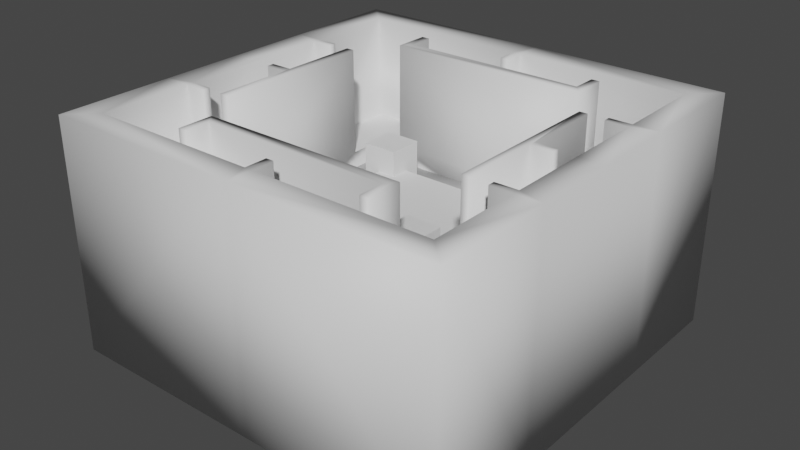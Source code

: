 # Source: TestLevelModel.blend  (saved by Blender 2.90.8; exported with 4.5.12 LTS)
import bpy
from mathutils import Matrix  # noqa: F401  (used for matrix-valued properties, if any)

bpy.ops.wm.read_factory_settings(use_empty=True)
scene = bpy.context.scene
scene.name = 'Scene'

# ---- collections
col_testlevelmodel = bpy.data.collections.new('TestLevelModel'); scene.collection.children.link(col_testlevelmodel)

# ---- materials (node trees are filled in below, after node groups)
mat_walls = bpy.data.materials.new('Walls')
mat_lava = bpy.data.materials.new('Lava')
mat_floor = bpy.data.materials.new('Floor')

# ---- material node trees
mat_walls.use_nodes = True; mat_walls.node_tree.nodes.clear()
_N = mat_walls.node_tree.nodes; _L = mat_walls.node_tree.links
n0 = _N.new('ShaderNodeBsdfPrincipled'); n0.name = 'Principled BSDF'; n0.location = (10, 300)
n0.distribution = 'GGX'
n0.subsurface_method = 'BURLEY'
n0.inputs[3].default_value = 1.45
n0.inputs[27].default_value = (0.0, 0.0, 0.0, 1.0)
n0.inputs[28].default_value = 1.0
n1 = _N.new('ShaderNodeOutputMaterial'); n1.name = 'Material Output'; n1.location = (300, 300)
_L.new(n0.outputs[0], n1.inputs[0])
n1.is_active_output = True
mat_lava.use_nodes = True; mat_lava.node_tree.nodes.clear()
_N = mat_lava.node_tree.nodes; _L = mat_lava.node_tree.links
n0 = _N.new('ShaderNodeBsdfPrincipled'); n0.name = 'Principled BSDF'; n0.location = (10, 300)
n0.distribution = 'GGX'
n0.subsurface_method = 'BURLEY'
n0.inputs[3].default_value = 1.45
n0.inputs[27].default_value = (0.0, 0.0, 0.0, 1.0)
n0.inputs[28].default_value = 1.0
n1 = _N.new('ShaderNodeOutputMaterial'); n1.name = 'Material Output'; n1.location = (300, 300)
_L.new(n0.outputs[0], n1.inputs[0])
n1.is_active_output = True
mat_floor.use_nodes = True; mat_floor.node_tree.nodes.clear()
_N = mat_floor.node_tree.nodes; _L = mat_floor.node_tree.links
n0 = _N.new('ShaderNodeBsdfPrincipled'); n0.name = 'Principled BSDF'; n0.location = (10, 300)
n0.distribution = 'GGX'
n0.subsurface_method = 'BURLEY'
n0.inputs[3].default_value = 1.45
n0.inputs[27].default_value = (0.0, 0.0, 0.0, 1.0)
n0.inputs[28].default_value = 1.0
n1 = _N.new('ShaderNodeOutputMaterial'); n1.name = 'Material Output'; n1.location = (300, 300)
_L.new(n0.outputs[0], n1.inputs[0])
n1.is_active_output = True

# ---- world
world_world = bpy.data.worlds.new('World'); scene.world = world_world
world_world.use_nodes = True; world_world.node_tree.nodes.clear()
_N = world_world.node_tree.nodes; _L = world_world.node_tree.links
n0 = _N.new('ShaderNodeOutputWorld'); n0.name = 'World Output'; n0.location = (300, 300)
n1 = _N.new('ShaderNodeBackground'); n1.name = 'Background'; n1.location = (10, 300)
n1.inputs[0].default_value = (0.05088, 0.05088, 0.05088, 1.0)
_L.new(n1.outputs[0], n0.inputs[0])
n0.is_active_output = True
world_world.color = (0.05088, 0.05088, 0.05088)
world_world.use_sun_shadow = False
world_world.sun_shadow_jitter_overblur = 0.0

# ---- meshes
me_outerwalls = bpy.data.meshes.new('OuterWalls')
me_outerwalls.from_pydata([(49.98, -50.0, -33.38), (49.98, -50.0, 24.34), (-49.98, -50.0, -33.38), (-49.98, -50.0, 24.34), (49.98, 50.0, -33.38), (49.98, 50.0, 24.34), (-49.98, 50.0, -33.38), (-49.98, 50.0, 24.34), (43.62, 43.71, 24.34), (-43.62, 43.71, 24.34), (43.62, -43.71, 24.34), (-43.62, -43.71, 24.34), (43.62, 43.71, -2.281), (-43.62, 43.71, -2.281), (43.62, -43.71, -2.281), (-43.62, -43.71, -2.281), (0.9638, -50.0, 24.34), (-0.9638, -50.0, 24.34), (0.9638, -43.71, 24.34), (-0.9638, -43.71, 24.34), (0.9638, 50.0, 24.34), (-0.9638, 50.0, 24.34), (0.9638, 43.71, 24.34), (-0.9638, 43.71, 24.34), (-0.9638, 50.0, -33.38), (0.9638, 50.0, -33.38), (0.9638, 43.71, -2.281), (-0.9638, 43.71, -2.281), (0.9638, 38.21, 24.34), (-0.9638, 38.21, 24.34), (-0.9638, 38.21, -2.281), (0.9638, 38.21, -2.281), (-0.9638, -50.0, -33.38), (0.9638, -50.0, -33.38), (0.9638, -43.71, -2.281), (-0.9638, -43.71, -2.281), (38.12, 19.35, -2.281), (-38.12, 19.35, -2.281), (-38.12, 21.07, -2.281), (38.12, 21.07, -2.281), (0.9638, -38.21, 24.34), (-0.9638, -38.21, 24.34), (-0.9638, -38.21, -2.281), (0.9638, -38.21, -2.281), (38.12, -19.35, -2.281), (-38.12, -19.35, -2.281), (-38.12, -21.07, -2.281), (38.12, -21.07, -2.281), (38.12, 19.35, 24.34), (38.12, 21.07, 24.34), (38.12, -19.35, 24.34), (38.12, -21.07, 24.34), (49.98, 19.35, 24.34), (49.98, 21.07, 24.34), (49.98, -19.35, 24.34), (49.98, -21.07, 24.34), (49.98, -21.07, -33.38), (49.98, -19.35, -33.38), (49.98, 21.07, -33.38), (49.98, 19.35, -33.38), (43.62, 21.07, 24.34), (43.62, 19.35, 24.34), (43.62, -21.07, 24.34), (43.62, -19.35, 24.34), (43.62, 19.35, -2.281), (43.62, 21.07, -2.281), (43.62, -19.35, -2.281), (43.62, -21.07, -2.281), (-38.12, 19.35, 24.34), (-38.12, 21.07, 24.34), (-38.12, -19.35, 24.34), (-38.12, -21.07, 24.34), (-49.98, 19.35, 24.34), (-49.98, 21.07, 24.34), (-49.98, -19.35, 24.34), (-49.98, -21.07, 24.34), (-49.98, -21.07, -33.38), (-49.98, -19.35, -33.38), (-49.98, 21.07, -33.38), (-49.98, 19.35, -33.38), (-43.62, 21.07, 24.34), (-43.62, 19.35, 24.34), (-43.62, -21.07, 24.34), (-43.62, -19.35, 24.34), (-43.62, 19.35, -2.281), (-43.62, 21.07, -2.281), (-43.62, -19.35, -2.281), (-43.62, -21.07, -2.281), (43.62, 2.921e-08, 24.34), (49.98, 2.921e-08, 24.34), (49.98, 2.921e-08, -33.38), (43.62, 2.921e-08, -2.281), (-43.62, 2.921e-08, 24.34), (-49.98, 2.921e-08, 24.34), (-49.98, 2.921e-08, -33.38), (-43.62, 2.921e-08, -2.281)], [], [(71, 46, 45, 70), (18, 10, 14, 34), (51, 50, 44, 47), (65, 60, 8, 12), (69, 68, 37, 38), (0, 1, 16, 33), (17, 32, 33, 16), (22, 26, 12, 8), (49, 39, 36, 48), (16, 1, 10, 18), (67, 14, 10, 62), (4, 25, 20, 5), (21, 7, 9, 23), (16, 18, 19, 17), (20, 21, 23, 22), (23, 29, 28, 22), (20, 22, 8, 5), (21, 20, 25, 24), (6, 7, 21, 24), (26, 22, 28, 31), (74, 93, 94, 77), (1, 0, 56, 55), (83, 74, 75, 82), (8, 60, 53, 5), (86, 83, 70, 45), (63, 50, 51, 62), (17, 19, 11, 3), (95, 84, 81, 92), (2, 32, 17, 3), (82, 87, 46, 71), (9, 7, 73, 80), (11, 82, 75, 3), (27, 30, 29, 23), (91, 88, 61, 64), (95, 92, 83, 86), (5, 53, 58, 4), (63, 62, 55, 54), (61, 52, 53, 60), (35, 19, 41, 42), (52, 59, 58, 53), (61, 60, 49, 48), (3, 75, 76, 2), (91, 66, 63, 88), (10, 1, 55, 62), (54, 55, 56, 57), (64, 61, 48, 36), (60, 65, 39, 49), (66, 44, 50, 63), (7, 6, 78, 73), (19, 18, 40, 41), (23, 9, 13, 27), (34, 43, 40, 18), (87, 82, 11, 15), (85, 13, 9, 80), (81, 80, 73, 72), (74, 77, 76, 75), (72, 73, 78, 79), (81, 68, 69, 80), (63, 54, 89, 88), (83, 82, 71, 70), (19, 35, 15, 11), (40, 43, 42, 41), (84, 37, 68, 81), (80, 69, 38, 85), (83, 92, 93, 74), (28, 29, 30, 31), (72, 79, 94, 93), (54, 57, 90, 89), (81, 72, 93, 92), (52, 89, 90, 59), (62, 51, 47, 67), (61, 88, 89, 52), (2, 76, 77, 94, 79, 78, 6, 24, 25, 4, 58, 59, 90, 57, 56, 0, 33, 32)])
me_outerwalls.polygons.foreach_set('use_smooth', [True] * 73)
_uv = me_outerwalls.uv_layers.new(name='UVW')
_uv.uv.foreach_set('vector', [2.232, -0.3589, 2.232, -0.1614, 2.214, -0.1614, 2.214, -0.3589, -0.966, -0.3589, -0.5702, -0.3589, -0.5702, -0.1614, -0.966, -0.1614, -0.2923, -0.3589, -0.2751, -0.3589, -0.2751, -0.1614, -0.2923, -0.1614, 0.2829, -0.1614, 0.2829, -0.3589, 0.5097, -0.3589, 0.5097, -0.1614, 1.707, -0.3589, 1.725, -0.3589, 1.725, -0.1614, 1.707, -0.1614, 1.441, 1.296, 1.441, 0.7675, 1.896, 0.7675, 1.896, 1.296, 1.914, 0.7675, 1.914, 1.296, 1.896, 1.296, 1.896, 0.7675, 0.9056, -0.3589, 0.9056, -0.1614, 0.5097, -0.1614, 0.5097, -0.3589, 0.2319, -0.3589, 0.2319, -0.1614, 0.2147, -0.1614, 0.2147, -0.3589, -1.49, 0.2941, -1.49, -0.1608, -1.427, -0.1017, -1.427, 0.2941, -0.3433, -0.1614, -0.5702, -0.1614, -0.5702, -0.3589, -0.3433, -0.3589, 0.4396, 1.296, -0.0153, 1.296, -0.0153, 0.7675, 0.4396, 0.7675, -0.4881, 0.312, -0.4881, 0.7668, -0.5511, 0.7078, -0.5511, 0.312, -1.49, 0.2941, -1.427, 0.2941, -1.427, 0.312, -1.49, 0.312, -0.4881, 0.2941, -0.4881, 0.312, -0.5511, 0.312, -0.5511, 0.2941, -0.5511, 0.312, -0.6062, 0.312, -0.6062, 0.2941, -0.5511, 0.2941, -0.4881, 0.2941, -0.5511, 0.2941, -0.5511, -0.1017, -0.4881, -0.1608, -0.03319, 0.7675, -0.0153, 0.7675, -0.0153, 1.296, -0.03319, 1.296, -0.4881, 1.296, -0.4881, 0.7675, -0.03319, 0.7675, -0.03319, 1.296, 0.9056, -0.1614, 0.9056, -0.3589, 0.9607, -0.3589, 0.9607, -0.1614, -1.183, 0.7675, -0.989, 0.7675, -0.989, 1.296, -1.183, 1.296, 1.441, 0.7675, 1.441, 1.296, 1.152, 1.296, 1.152, 0.7675, -1.183, 0.7078, -1.183, 0.7668, -1.2, 0.7668, -1.2, 0.7078, -0.5511, -0.1017, -0.7779, -0.1017, -0.7779, -0.1608, -0.4881, -0.1608, 2.163, -0.1614, 2.163, -0.3589, 2.214, -0.3589, 2.214, -0.1614, -0.4874, 0.7483, -0.4874, 0.6972, -0.4702, 0.6972, -0.4702, 0.7483, -1.49, 0.312, -1.427, 0.312, -1.427, 0.7078, -1.49, 0.7668, 1.969, -0.1614, 1.776, -0.1614, 1.776, -0.3589, 1.969, -0.3589, 2.369, 1.296, 1.914, 1.296, 1.914, 0.7675, 2.369, 0.7675, 2.283, -0.3589, 2.283, -0.1614, 2.232, -0.1614, 2.232, -0.3589, -0.5511, 0.7078, -0.4881, 0.7668, -0.7779, 0.7668, -0.7779, 0.7078, -1.427, 0.7078, -1.2, 0.7078, -1.2, 0.7668, -1.49, 0.7668, 1.034, -0.1614, 0.9786, -0.1614, 0.9786, -0.3589, 1.034, -0.3589, -0.03022, -0.1614, -0.03022, -0.3589, 0.1637, -0.3589, 0.1637, -0.1614, 1.969, -0.1614, 1.969, -0.3589, 2.163, -0.3589, 2.163, -0.1614, 0.4396, 0.7675, 0.7294, 0.7675, 0.7294, 1.296, 0.4396, 1.296, -1.183, -0.1017, -1.2, -0.1017, -1.2, -0.1608, -1.183, -0.1608, -0.7951, -0.1017, -0.7951, -0.1608, -0.7779, -0.1608, -0.7779, -0.1017, -1.094, -0.1614, -1.094, -0.3589, -1.039, -0.3589, -1.039, -0.1614, 0.7466, 0.7675, 0.7466, 1.296, 0.7294, 1.296, 0.7294, 0.7675, -0.7951, -0.1017, -0.7779, -0.1017, -0.7779, -0.0507, -0.7951, -0.0507, -1.49, 0.7675, -1.2, 0.7675, -1.2, 1.296, -1.49, 1.296, -0.03022, -0.1614, -0.2241, -0.1614, -0.2241, -0.3589, -0.03022, -0.3589, -1.427, -0.1017, -1.49, -0.1608, -1.2, -0.1608, -1.2, -0.1017, 1.134, 0.7675, 1.152, 0.7675, 1.152, 1.296, 1.134, 1.296, 0.1637, -0.1614, 0.1637, -0.3589, 0.2147, -0.3589, 0.2147, -0.1614, 0.2829, -0.3589, 0.2829, -0.1614, 0.2319, -0.1614, 0.2319, -0.3589, -0.2241, -0.1614, -0.2751, -0.1614, -0.2751, -0.3589, -0.2241, -0.3589, -0.4881, 0.7675, -0.4881, 1.296, -0.7779, 1.296, -0.7779, 0.7675, -0.4874, 0.7668, -0.4874, 0.749, -0.4323, 0.749, -0.4323, 0.7668, 1.034, -0.3589, 1.429, -0.3589, 1.429, -0.1614, 1.034, -0.1614, -0.966, -0.1614, -1.021, -0.1614, -1.021, -0.3589, -0.966, -0.3589, 2.283, -0.1614, 2.283, -0.3589, 2.509, -0.3589, 2.509, -0.1614, 1.656, -0.1614, 1.429, -0.1614, 1.429, -0.3589, 1.656, -0.3589, -0.7951, 0.7078, -0.7779, 0.7078, -0.7779, 0.7668, -0.7951, 0.7668, -1.183, 0.7675, -1.183, 1.296, -1.2, 1.296, -1.2, 0.7675, -0.7951, 0.7675, -0.7779, 0.7675, -0.7779, 1.296, -0.7951, 1.296, -0.7951, 0.7078, -0.7951, 0.6568, -0.7779, 0.6568, -0.7779, 0.7078, -1.183, -0.1017, -1.183, -0.1608, -0.989, -0.1608, -0.989, -0.1017, -0.4874, 0.6455, -0.4702, 0.6455, -0.4702, 0.6966, -0.4874, 0.6966, -1.094, -0.3589, -1.094, -0.1614, -1.49, -0.1614, -1.49, -0.3589, -1.021, -0.3589, -1.021, -0.1614, -1.039, -0.1614, -1.039, -0.3589, 1.776, -0.1614, 1.725, -0.1614, 1.725, -0.3589, 1.776, -0.3589, 1.656, -0.3589, 1.707, -0.3589, 1.707, -0.1614, 1.656, -0.1614, -1.183, 0.7078, -0.989, 0.7078, -0.989, 0.7668, -1.183, 0.7668, 0.9607, -0.3589, 0.9786, -0.3589, 0.9786, -0.1614, 0.9607, -0.1614, -0.7951, 0.7675, -0.7951, 1.296, -0.989, 1.296, -0.989, 0.7675, 1.134, 0.7675, 1.134, 1.296, 0.9405, 1.296, 0.9405, 0.7675, -0.7951, 0.7078, -0.7951, 0.7668, -0.989, 0.7668, -0.989, 0.7078, 0.7466, 0.7675, 0.9405, 0.7675, 0.9405, 1.296, 0.7466, 1.296, -0.3433, -0.3589, -0.2923, -0.3589, -0.2923, -0.1614, -0.3433, -0.1614, -0.7951, -0.1017, -0.989, -0.1017, -0.989, -0.1608, -0.7951, -0.1608, -1.49, 1.296, -1.2, 1.296, -1.183, 1.296, -0.989, 1.296, -0.7951, 1.296, -0.7779, 1.296, -0.4881, 1.296, -0.03319, 1.296, -0.0153, 1.296, 0.4396, 1.296, 0.7294, 1.296, 0.7466, 1.296, 0.9405, 1.296, 1.134, 1.296, 1.152, 1.296, 1.441, 1.296, 1.896, 1.296, 1.914, 1.296])
me_outerwalls.materials.append(mat_walls)
me_outerwalls.use_remesh_fix_poles = True
me_outerwalls.use_remesh_preserve_attributes = False
me_outerwalls.use_mirror_vertex_groups = False
me_outerwalls.update()
me_outerwalls.normals_split_custom_set([tuple(v) for v in zip(*[iter([0.5774, -0.5774, 0.5774, 0.7071, -0.7071, 0.0, 0.7071, 0.7071, 0.0, 0.5774, 0.5774, 0.5774, 0.3015, 0.3015, 0.9045, -0.3015, 0.3015, 0.9045, -0.7071, 0.7071, -7.602e-08, 0.7071, 0.7071, -7.602e-08, -0.5774, -0.5774, 0.5774, -0.5774, 0.5774, 0.5774, -0.7071, 0.7071, 0.0, -0.7071, -0.7071, 0.0, -0.7071, 0.7071, 0.0, -0.3015, 0.3015, 0.9045, -0.3015, -0.3015, 0.9045, -0.7071, -0.7071, -7.602e-08, 0.5774, 0.5774, 0.5774, 0.5774, -0.5774, 0.5774, 0.7071, -0.7071, 0.0, 0.7071, 0.7071, 0.0, 0.5774, -0.5774, -0.5774, 0.5773, -0.5773, 0.5774, 0.0, -0.7071, 0.7071, 8.635e-09, -0.7071, -0.7071, 0.0, -0.7071, 0.7071, 8.635e-09, -0.7071, -0.7071, 8.635e-09, -0.7071, -0.7071, 0.0, -0.7071, 0.7071, 0.3015, -0.3015, 0.9045, 0.7071, -0.7071, -7.602e-08, -0.7071, -0.7071, -7.602e-08, -0.3015, -0.3015, 0.9045, -0.5774, 0.5774, 0.5774, -0.7071, 0.7071, 0.0, -0.7071, -0.7071, 0.0, -0.5774, -0.5774, 0.5774, 0.0, -0.7071, 0.7071, 0.5773, -0.5773, 0.5774, -0.3015, 0.3015, 0.9045, 0.3015, 0.3015, 0.9045, -0.7071, -0.7071, 0.0, -0.7071, 0.7071, -7.602e-08, -0.3015, 0.3015, 0.9045, -0.3015, -0.3015, 0.9045, 0.5774, 0.5774, -0.5774, 8.635e-09, 0.7071, -0.7071, 0.0, 0.7071, 0.7071, 0.5773, 0.5773, 0.5774, 0.0, 0.7071, 0.7071, -0.5773, 0.5773, 0.5774, 0.3015, -0.3015, 0.9045, -0.3015, -0.3015, 0.9045, 0.0, -0.7071, 0.7071, 0.3015, 0.3015, 0.9045, -0.3015, 0.3015, 0.9045, 0.0, -0.7071, 0.7071, 0.0, 0.7071, 0.7071, 0.0, 0.7071, 0.7071, -0.3015, -0.3015, 0.9045, 0.3015, -0.3015, 0.9045, -0.3015, -0.3015, 0.9045, -0.5774, -0.5774, 0.5774, 0.5774, -0.5774, 0.5774, 0.3015, -0.3015, 0.9045, 0.0, 0.7071, 0.7071, 0.3015, -0.3015, 0.9045, -0.3015, -0.3015, 0.9045, 0.5773, 0.5773, 0.5774, 0.0, 0.7071, 0.7071, 0.0, 0.7071, 0.7071, 8.635e-09, 0.7071, -0.7071, 8.635e-09, 0.7071, -0.7071, -0.5774, 0.5774, -0.5774, -0.5773, 0.5773, 0.5774, 0.0, 0.7071, 0.7071, 8.635e-09, 0.7071, -0.7071, 0.7071, -0.7071, -7.602e-08, 0.3015, -0.3015, 0.9045, 0.5774, -0.5774, 0.5774, 0.7071, -0.7071, 0.0, -0.7071, 0.0, 0.7071, -0.7071, 0.0, 0.7071, -0.7071, 0.0, -0.7071, -0.7071, 0.0, -0.7071, 0.5773, -0.5773, 0.5774, 0.5774, -0.5774, -0.5774, 0.7071, 0.0, -0.7071, 0.7071, 0.0, 0.7071, 0.3015, 0.3015, 0.9045, -0.7071, 0.0, 0.7071, -0.7071, 0.0, 0.7071, 0.3015, -0.3015, 0.9045, -0.3015, -0.3015, 0.9045, -0.3015, 0.3015, 0.9045, 0.7071, 0.0, 0.7071, 0.5773, 0.5773, 0.5774, 0.7071, 0.7071, 0.0, 0.3015, 0.3015, 0.9045, 0.5774, 0.5774, 0.5774, 0.7071, 0.7071, 0.0, -0.3015, 0.3015, 0.9045, -0.5774, 0.5774, 0.5774, -0.5774, -0.5774, 0.5774, -0.3015, -0.3015, 0.9045, 0.0, -0.7071, 0.7071, -0.3015, 0.3015, 0.9045, 0.3015, 0.3015, 0.9045, -0.5773, -0.5773, 0.5774, 1.0, 0.0, 0.0, 0.7071, -0.7071, 0.0, 0.3015, -0.3015, 0.9045, 0.7071, 0.0, 0.7071, -0.5774, -0.5774, -0.5774, 8.635e-09, -0.7071, -0.7071, 0.0, -0.7071, 0.7071, -0.5773, -0.5773, 0.5774, 0.3015, -0.3015, 0.9045, 0.7071, -0.7071, 0.0, 0.7071, -0.7071, 0.0, 0.5774, -0.5774, 0.5774, 0.3015, -0.3015, 0.9045, -0.5773, 0.5773, 0.5774, -0.7071, 0.0, 0.7071, 0.3015, 0.3015, 0.9045, 0.3015, 0.3015, 0.9045, 0.3015, -0.3015, 0.9045, -0.7071, 0.0, 0.7071, -0.5773, -0.5773, 0.5774, -0.7071, -0.7071, -7.602e-08, -0.7071, -0.7071, 0.0, -0.5774, -0.5774, 0.5774, -0.3015, -0.3015, 0.9045, -1.0, 0.0, 0.0, -0.7071, 0.0, 0.7071, -0.3015, -0.3015, 0.9045, -0.7071, -0.7071, 0.0, 1.0, 0.0, 0.0, 0.7071, 0.0, 0.7071, 0.3015, 0.3015, 0.9045, 0.7071, 0.7071, 0.0, 0.5773, 0.5773, 0.5774, 0.7071, 0.0, 0.7071, 0.7071, 0.0, -0.7071, 0.5774, 0.5774, -0.5774, -0.3015, 0.3015, 0.9045, -0.3015, -0.3015, 0.9045, 0.7071, 0.0, 0.7071, 0.7071, 0.0, 0.7071, -0.3015, -0.3015, 0.9045, 0.7071, 0.0, 0.7071, 0.7071, 0.0, 0.7071, -0.3015, 0.3015, 0.9045, -0.7071, 0.7071, -7.602e-08, -0.3015, 0.3015, 0.9045, -0.5774, 0.5774, 0.5774, -0.7071, 0.7071, 0.0, 0.7071, 0.0, 0.7071, 0.7071, 0.0, -0.7071, 0.7071, 0.0, -0.7071, 0.7071, 0.0, 0.7071, -0.3015, -0.3015, 0.9045, -0.3015, 0.3015, 0.9045, -0.5774, 0.5774, 0.5774, -0.5774, -0.5774, 0.5774, -0.5773, -0.5773, 0.5774, -0.7071, 0.0, 0.7071, -0.7071, 0.0, -0.7071, -0.5774, -0.5774, -0.5774, -1.0, 0.0, 0.0, -0.7071, 0.7071, 0.0, -0.3015, 0.3015, 0.9045, -0.7071, 0.0, 0.7071, -0.3015, 0.3015, 0.9045, 0.5773, -0.5773, 0.5774, 0.7071, 0.0, 0.7071, -0.3015, -0.3015, 0.9045, 0.7071, 0.0, 0.7071, 0.7071, 0.0, 0.7071, 0.7071, 0.0, -0.7071, 0.7071, 0.0, -0.7071, -0.7071, -0.7071, 0.0, -0.3015, -0.3015, 0.9045, -0.5774, -0.5774, 0.5774, -0.7071, -0.7071, 0.0, -0.3015, 0.3015, 0.9045, -0.7071, 0.7071, 0.0, -0.7071, 0.7071, 0.0, -0.5774, 0.5774, 0.5774, -0.7071, 0.7071, 0.0, -0.7071, 0.7071, 0.0, -0.5774, 0.5774, 0.5774, -0.3015, 0.3015, 0.9045, -0.5773, 0.5773, 0.5774, -0.5774, 0.5774, -0.5774, -0.7071, 0.0, -0.7071, -0.7071, 0.0, 0.7071, -0.3015, 0.3015, 0.9045, 0.3015, 0.3015, 0.9045, 0.5774, 0.5774, 0.5774, -0.5774, 0.5774, 0.5774, -0.3015, -0.3015, 0.9045, 0.3015, -0.3015, 0.9045, 0.7071, -0.7071, -7.602e-08, -0.7071, -0.7071, -7.602e-08, 0.7071, 0.7071, -7.602e-08, 0.7071, 0.7071, 0.0, 0.5774, 0.5774, 0.5774, 0.3015, 0.3015, 0.9045, 0.7071, -0.7071, 0.0, 0.3015, -0.3015, 0.9045, 0.3015, 0.3015, 0.9045, 0.7071, 0.7071, -7.602e-08, 0.7071, 0.7071, 0.0, 0.7071, -0.7071, -7.602e-08, 0.3015, -0.3015, 0.9045, 0.3015, 0.3015, 0.9045, 0.3015, -0.3015, 0.9045, 0.3015, 0.3015, 0.9045, -0.7071, 0.0, 0.7071, -0.7071, 0.0, 0.7071, -0.7071, 0.0, 0.7071, -0.7071, 0.0, -0.7071, -0.7071, 0.0, -0.7071, -0.7071, 0.0, 0.7071, -0.7071, 0.0, 0.7071, -0.7071, 0.0, 0.7071, -0.7071, 0.0, -0.7071, -0.7071, 0.0, -0.7071, 0.3015, -0.3015, 0.9045, 0.5774, -0.5774, 0.5774, 0.5774, 0.5774, 0.5774, 0.3015, 0.3015, 0.9045, -0.3015, 0.3015, 0.9045, 0.7071, 0.0, 0.7071, 0.7071, 0.0, 0.7071, -0.7071, 0.0, 0.7071, 0.3015, 0.3015, 0.9045, 0.3015, -0.3015, 0.9045, 0.5774, -0.5774, 0.5774, 0.5774, 0.5774, 0.5774, -0.3015, 0.3015, 0.9045, -0.7071, 0.7071, -7.602e-08, 0.7071, 0.7071, -7.602e-08, 0.3015, 0.3015, 0.9045, 0.5774, 0.5774, 0.5774, 0.7071, 0.7071, 0.0, -0.7071, 0.7071, 0.0, -0.5774, 0.5774, 0.5774, 0.7071, -0.7071, 0.0, 0.7071, -0.7071, 0.0, 0.5774, -0.5774, 0.5774, 0.3015, -0.3015, 0.9045, 0.3015, 0.3015, 0.9045, 0.5774, 0.5774, 0.5774, 0.7071, 0.7071, 0.0, 0.7071, 0.7071, 0.0, 0.3015, 0.3015, 0.9045, 0.7071, 0.0, 0.7071, -0.7071, 0.0, 0.7071, -0.7071, 0.0, 0.7071, 0.5774, -0.5774, 0.5774, -0.5774, -0.5774, 0.5774, -0.7071, -0.7071, 0.0, 0.7071, -0.7071, 0.0, -0.7071, 0.0, 0.7071, -0.7071, 0.0, -0.7071, -0.7071, 0.0, -0.7071, -0.7071, 0.0, 0.7071, 0.7071, 0.0, 0.7071, 0.7071, 0.0, -0.7071, 0.7071, 0.0, -0.7071, 0.7071, 0.0, 0.7071, 0.3015, -0.3015, 0.9045, -0.7071, 0.0, 0.7071, -0.7071, 0.0, 0.7071, 0.7071, 0.0, 0.7071, 0.7071, 0.0, 0.7071, 0.7071, 0.0, 0.7071, 0.7071, 0.0, -0.7071, 0.7071, 0.0, -0.7071, -0.3015, -0.3015, 0.9045, -0.5774, -0.5774, 0.5774, -0.7071, -0.7071, 0.0, -0.7071, -0.7071, 0.0, -0.3015, -0.3015, 0.9045, -0.7071, 0.0, 0.7071, 0.7071, 0.0, 0.7071, 0.7071, 0.0, 0.7071, -0.5774, -0.5774, -0.5774, -0.7071, 0.0, -0.7071, -0.7071, 0.0, -0.7071, -0.7071, 0.0, -0.7071, -0.7071, 0.0, -0.7071, -0.7071, 0.0, -0.7071, -0.5774, 0.5774, -0.5774, 8.635e-09, 0.7071, -0.7071, 8.635e-09, 0.7071, -0.7071, 0.5774, 0.5774, -0.5774, 0.7071, 0.0, -0.7071, 0.7071, 0.0, -0.7071, 0.7071, 0.0, -0.7071, 0.7071, 0.0, -0.7071, 0.7071, 0.0, -0.7071, 0.5774, -0.5774, -0.5774, 8.635e-09, -0.7071, -0.7071, 8.635e-09, -0.7071, -0.7071])] * 3)])
me_centreplatform = bpy.data.meshes.new('CentrePlatform')
me_centreplatform.from_pydata([(-16.14, -16.14, -18.55), (-16.14, -16.14, -0.1335), (16.14, -16.14, -18.55), (16.14, -16.14, -0.1335), (16.14, 16.14, -18.55), (16.14, 16.14, -0.1335), (-16.14, 16.14, -18.55), (-16.14, 16.14, -0.1335)], [], [(2, 3, 1, 0), (4, 5, 3, 2), (6, 7, 5, 4), (0, 1, 7, 6)])
me_centreplatform.polygons.foreach_set('use_smooth', [True] * 4)
_k = set([(0, 1), (0, 2), (0, 6), (1, 3), (1, 7), (2, 3), (2, 4), (3, 5), (4, 5), (4, 6), (5, 7), (6, 7)])
me_centreplatform.attributes.new('sharp_edge', 'BOOLEAN', 'EDGE').data.foreach_set('value', [ (min(e.vertices), max(e.vertices)) in _k for e in me_centreplatform.edges])
_uv = me_centreplatform.uv_layers.new(name='UVW')
_uv.uv.foreach_set('vector', [0.9999, 0.0001023, 0.9999, 0.1903, 0.6666, 0.1903, 0.6666, 0.0001022, 0.3336, 0.3808, 0.3336, 0.1905, 0.6668, 0.1905, 0.6668, 0.3808, 0.3334, 0.0001022, 0.3334, 0.1903, 0.0001021, 0.1903, 0.0001021, 0.0001021, 0.6666, 0.0001022, 0.6666, 0.1903, 0.3334, 0.1903, 0.3334, 0.0001022])
me_centreplatform.materials.append(mat_walls)
me_centreplatform.use_remesh_fix_poles = True
me_centreplatform.use_remesh_preserve_attributes = False
me_centreplatform.use_mirror_vertex_groups = False
me_centreplatform.update()
me_centreplatform.normals_split_custom_set([tuple(v) for v in zip(*[iter([0.0, -1.0, -1.027e-07, 0.0, -1.0, -1.027e-07, 0.0, -1.0, -1.027e-07, 0.0, -1.0, -1.027e-07, 1.0, 0.0, 0.0, 1.0, 0.0, 0.0, 1.0, 0.0, 0.0, 1.0, 0.0, 0.0, 0.0, 1.0, 1.027e-07, 0.0, 1.0, 1.027e-07, 0.0, 1.0, 1.027e-07, 0.0, 1.0, 1.027e-07, -1.0, 0.0, 0.0, -1.0, 0.0, 0.0, -1.0, 0.0, 0.0, -1.0, 0.0, 0.0])] * 3)])
me_innerwalls = bpy.data.meshes.new('InnerWalls')
me_innerwalls.from_pydata([(31.54, 30.26, -2.281), (31.54, -30.26, -2.281), (-31.54, 30.26, -2.281), (-31.54, -30.26, -2.281), (31.54, 30.26, -21.21), (31.54, -30.26, -21.21), (-31.54, 30.26, -21.21), (-31.54, -30.26, -21.21), (-25.25, 30.26, -2.281), (25.25, 30.26, -2.281), (-25.25, -30.26, -2.281), (25.25, -30.26, -2.281), (31.54, 20.34, -2.281), (31.54, -20.34, -2.281), (33.56, -20.34, -2.281), (33.56, 20.34, -2.281), (-31.54, 20.34, -2.281), (-31.54, -20.34, -2.281), (-33.56, -20.34, -2.281), (-33.56, 20.34, -2.281), (25.25, 30.26, 24.34), (-25.25, 30.26, 24.34), (25.25, -30.26, 24.34), (-25.25, -30.26, 24.34), (31.54, 20.34, 24.34), (33.56, 20.34, 24.34), (31.54, -20.34, 24.34), (33.56, -20.34, 24.34), (23.19, 32.78, 24.34), (23.19, 32.78, -2.281), (-31.54, 20.34, 24.34), (-33.56, 20.34, 24.34), (23.19, -32.78, 24.34), (23.19, -32.78, -2.281), (-31.54, -20.34, 24.34), (-33.56, -20.34, 24.34), (-23.19, 32.78, 24.34), (-23.19, 32.78, -2.281), (-23.19, -32.78, 24.34), (-23.19, -32.78, -2.281), (-25.25, -39.01, -2.281), (-25.25, -39.01, 24.34), (-23.19, -39.01, 24.34), (-23.19, -39.01, -2.281), (-25.25, 39.01, -2.281), (-25.25, 39.01, 24.34), (-23.19, 39.01, 24.34), (-23.19, 39.01, -2.281), (-39.0, -0.8874, -2.281), (-39.0, -0.8874, 24.34), (25.25, -39.01, -2.281), (25.25, -39.01, 24.34), (-39.0, 0.8874, -2.281), (23.19, -39.01, 24.34), (-39.0, 0.8874, 24.34), (23.19, -39.01, -2.281), (25.25, 39.01, -2.281), (25.25, 39.01, 24.34), (23.19, 39.01, 24.34), (23.19, 39.01, -2.281), (39.0, -0.8874, -2.281), (39.0, -0.8874, 24.34), (39.0, 0.8874, -2.281), (39.0, 0.8874, 24.34), (-33.56, 0.8874, -2.281), (-33.56, 0.8874, 24.34), (-33.56, -0.8874, -2.281), (-33.56, -0.8874, 24.34), (33.56, 0.8874, -2.281), (33.56, 0.8874, 24.34), (33.56, -0.8874, -2.281), (33.56, -0.8874, 24.34)], [], [(41, 40, 43, 42), (37, 47, 46, 36), (57, 56, 59, 58), (66, 18, 35, 67), (8, 21, 45, 44), (32, 22, 23, 38), (70, 71, 27, 14), (9, 56, 57, 20), (68, 15, 25, 69), (32, 53, 51, 22), (38, 23, 41, 42), (71, 70, 60, 61), (36, 46, 45, 21), (28, 20, 57, 58), (63, 69, 71, 61), (27, 26, 13, 14), (31, 30, 16, 19), (45, 46, 47, 44), (69, 25, 24, 26, 27, 71), (25, 15, 12, 24), (61, 60, 62, 63), (26, 24, 12, 0, 4, 5, 1, 13), (33, 55, 53, 32), (69, 63, 62, 68), (10, 40, 41, 23), (39, 38, 42, 43), (29, 37, 36, 28), (35, 18, 17, 34), (11, 22, 51, 50), (34, 17, 3, 7, 6, 2, 16, 30), (64, 65, 31, 19), (65, 64, 52, 54), (67, 49, 48, 66), (49, 54, 52, 48), (54, 49, 67, 65), (65, 67, 35, 34, 30, 31), (51, 53, 55, 50), (23, 22, 11, 1, 5, 7, 3, 10), (29, 28, 58, 59), (28, 36, 21, 20), (33, 32, 38, 39), (6, 4, 0, 9, 20, 21, 8, 2)])
me_innerwalls.polygons.foreach_set('use_smooth', [True] * 42)
_uv = me_innerwalls.uv_layers.new(name='UVW')
_uv.uv.foreach_set('vector', [1.163, 0.5468, 1.163, 0.8384, 1.136, 0.8384, 1.136, 0.5468, -0.4635, -0.4098, -0.4635, -0.5006, -0.1719, -0.5006, -0.1719, -0.4098, 0.4203, 0.5179, 0.7118, 0.5179, 0.7118, 0.5454, 0.4203, 0.5454, 0.4929, 0.5468, 0.7765, 0.5468, 0.7765, 0.8384, 0.4929, 0.8384, 0.1471, -0.3731, -0.1444, -0.3731, -0.1444, -0.5006, 0.1471, -0.5006, 1.067, 1.461, 1.094, 1.498, 0.4203, 1.498, 0.4478, 1.461, 1.062, 0.5468, 1.062, 0.8384, 0.778, 0.8384, 0.778, 0.5468, 1.317, -0.3954, 1.317, -0.2679, 1.025, -0.2679, 1.025, -0.3954, 1.168, 0.9134, 1.452, 0.9134, 1.452, 1.205, 1.168, 1.205, 1.314, 0.1474, 1.223, 0.1474, 1.223, 0.1199, 1.35, 0.1199, 0.893, -0.1812, 0.9205, -0.218, 0.9205, -0.09049, 0.893, -0.09049, 1.062, 0.8384, 1.062, 0.5468, 1.134, 0.5468, 1.134, 0.8384, -0.1719, -0.4098, -0.1719, -0.5006, -0.1444, -0.5006, -0.1444, -0.3731, 0.9976, -0.3586, 1.025, -0.3954, 1.025, -0.2679, 0.9976, -0.2679, 0.07054, -0.09064, 0.07094, -0.2399, 0.1241, -0.2398, 0.1237, -0.09049, 0.3588, -0.2419, 0.3586, -0.2642, 0.5998, -0.2664, 0.6, -0.2441, 0.4151, -0.3441, 0.4151, -0.3709, 0.7045, -0.3716, 0.7046, -0.3448, 0.4203, 0.5164, 0.4203, 0.4889, 0.7118, 0.4889, 0.7118, 0.5164, 0.07094, -0.2399, -0.1926, -0.2406, -0.1925, -0.2657, 0.3586, -0.2642, 0.3588, -0.2419, 0.1241, -0.2398, -0.1926, -0.2406, -0.4635, -0.2413, -0.4634, -0.2664, -0.1925, -0.2657, 0.7133, 0.4921, 1.005, 0.4921, 1.005, 0.518, 0.7133, 0.518, 0.2742, 0.9685, -0.3189, 0.9685, -0.3189, 0.6769, -0.4635, 0.6769, -0.4635, 0.4405, 0.4188, 0.4405, 0.4188, 0.6769, 0.2742, 0.6769, 1.314, 0.439, 1.223, 0.439, 1.223, 0.1474, 1.314, 0.1474, 1.168, 1.205, 1.096, 1.205, 1.096, 0.9134, 1.168, 0.9134, 1.212, -0.218, 1.212, -0.09049, 0.9205, -0.09049, 0.9205, -0.218, 0.6014, -0.1812, 0.893, -0.1812, 0.893, -0.09049, 0.6014, -0.09049, 1.067, 1.168, 0.4478, 1.168, 0.4478, 0.8766, 1.067, 0.8766, -0.174, -0.3427, -0.4635, -0.3448, -0.4633, -0.3716, -0.1738, -0.3695, 1.35, -0.1716, 1.35, 0.1199, 1.223, 0.1199, 1.223, -0.1716, -0.3189, 1.498, -0.3189, 1.206, -0.4635, 1.206, -0.4635, 0.97, 0.4188, 0.97, 0.4188, 1.206, 0.2742, 1.206, 0.2742, 1.498, 1.379, 1.206, 1.379, 1.498, 1.096, 1.498, 1.096, 1.206, 1.379, 1.498, 1.379, 1.206, 1.452, 1.206, 1.452, 1.498, 0.4929, 0.8384, 0.4203, 0.8384, 0.4203, 0.5468, 0.4929, 0.5468, 0.7133, 0.5454, 0.7133, 0.5195, 1.005, 0.5195, 1.005, 0.5454, 0.1413, -0.2706, 0.1153, -0.2679, 0.1076, -0.3407, 0.1335, -0.3435, 0.1335, -0.3435, 0.1076, -0.3407, -0.174, -0.3427, -0.1738, -0.3695, 0.4151, -0.3709, 0.4151, -0.3441, 0.4203, 0.4874, 0.4203, 0.4599, 0.7118, 0.4599, 0.7118, 0.4874, 1.137, 0.439, 0.4637, 0.439, 0.4637, 0.1474, 0.3797, 0.1474, 0.3797, -0.08902, 1.221, -0.08902, 1.221, 0.1474, 1.137, 0.1474, 0.7061, -0.3586, 0.9976, -0.3586, 0.9976, -0.2679, 0.7061, -0.2679, 1.067, 0.8766, 0.4478, 0.8766, 0.4203, 0.8399, 1.094, 0.8399, 1.067, 1.17, 1.067, 1.461, 0.4478, 1.461, 0.4478, 1.17, -0.4635, -0.08902, 0.3782, -0.08902, 0.3782, 0.1474, 0.2943, 0.1474, 0.2943, 0.439, -0.3795, 0.439, -0.3795, 0.1474, -0.4635, 0.1474])
me_innerwalls.materials.append(mat_walls)
me_innerwalls.use_remesh_fix_poles = True
me_innerwalls.use_remesh_preserve_attributes = False
me_innerwalls.use_mirror_vertex_groups = False
me_innerwalls.update()
me_innerwalls.normals_split_custom_set([tuple(v) for v in zip(*[iter([-0.5774, -0.5774, 0.5774, -0.7071, -0.7071, -9.836e-08, 0.7071, -0.7071, -9.836e-08, 0.5773, -0.5774, 0.5774, 0.7071, 0.7071, -6.993e-08, 0.7071, 0.7071, -9.836e-08, 0.5773, 0.5774, 0.5774, 0.3015, 0.3015, 0.9045, 0.5774, 0.5774, 0.5774, 0.7071, 0.7071, -9.836e-08, -0.7071, 0.7071, -9.836e-08, -0.5773, 0.5774, 0.5774, -0.7071, -0.7071, 0.0, -0.7071, -0.7071, -1.003e-07, -0.5774, -0.5774, 0.5774, -0.3015, -0.3015, 0.9045, -0.7071, -0.7071, 6.376e-08, -0.5773, -0.5773, 0.5774, -0.5774, 0.5774, 0.5774, -0.7071, 0.7071, -9.836e-08, -0.3015, -0.3015, 0.9045, 0.5773, 0.5773, 0.5774, -0.5773, 0.5773, 0.5774, 0.3015, -0.3015, 0.9045, 0.7071, -0.7071, 0.0, 0.3015, -0.3015, 0.9045, 0.5774, -0.5774, 0.5774, 0.7071, -0.7071, -1.003e-07, 0.7071, -0.7071, 6.376e-08, 0.7071, 0.7071, -9.836e-08, 0.5774, 0.5774, 0.5774, 0.5773, -0.5773, 0.5774, 0.7071, 0.7071, 0.0, 0.7071, 0.7071, -1.003e-07, 0.5774, 0.5774, 0.5774, 0.3015, 0.3015, 0.9045, -0.3015, -0.3015, 0.9045, -0.5773, -0.5774, 0.5774, 0.5774, -0.5774, 0.5774, 0.5773, 0.5773, 0.5774, 0.3015, -0.3015, 0.9045, -0.5773, 0.5773, 0.5774, -0.5774, -0.5774, 0.5774, 0.5773, -0.5774, 0.5774, 0.3015, -0.3015, 0.9045, 0.7071, -0.7071, 0.0, 0.7071, -0.7071, 0.0, 0.5774, -0.5774, 0.5774, 0.3015, 0.3015, 0.9045, 0.5773, 0.5774, 0.5774, -0.5774, 0.5774, 0.5774, -0.5773, -0.5773, 0.5774, -0.3015, 0.3015, 0.9045, 0.5773, -0.5773, 0.5774, 0.5774, 0.5774, 0.5774, -0.5773, 0.5774, 0.5774, 0.5774, 0.5774, 0.5774, 0.3015, 0.3015, 0.9045, 0.3015, -0.3015, 0.9045, 0.5774, -0.5774, 0.5774, 0.5774, -0.5774, 0.5774, -0.5774, -0.5774, 0.5774, -0.7071, -0.7071, -1.003e-07, 0.7071, -0.7071, -1.003e-07, -0.5774, 0.5774, 0.5774, 0.5774, 0.5774, 0.5774, 0.7071, 0.7071, -1.003e-07, -0.7071, 0.7071, -1.003e-07, -0.5774, 0.5774, 0.5774, 0.5773, 0.5774, 0.5774, 0.7071, 0.7071, -9.836e-08, -0.7071, 0.7071, -9.836e-08, 0.3015, 0.3015, 0.9045, 0.5774, 0.5774, 0.5774, -0.5774, 0.5774, 0.5774, -0.5774, -0.5774, 0.5774, 0.5774, -0.5774, 0.5774, 0.3015, -0.3015, 0.9045, 0.5774, 0.5774, 0.5774, 0.7071, 0.7071, -1.003e-07, -0.7071, 0.7071, -1.003e-07, -0.5774, 0.5774, 0.5774, 0.5774, -0.5774, 0.5774, 0.7071, -0.7071, 0.0, 0.7071, 0.7071, 0.0, 0.5774, 0.5774, 0.5774, -0.5774, -0.5774, 0.5774, -0.5774, 0.5774, 0.5774, -0.7071, 0.7071, -1.003e-07, -0.7071, -0.7071, 6.376e-08, -0.7071, -0.7071, 6.376e-08, -0.7071, 0.7071, 6.376e-08, -0.7071, 0.7071, 6.376e-08, -0.7071, -0.7071, -1.003e-07, -0.7071, -0.7071, -6.993e-08, -0.7071, -0.7071, -9.836e-08, -0.5773, -0.5774, 0.5774, -0.3015, -0.3015, 0.9045, 0.3015, 0.3015, 0.9045, 0.5774, 0.5774, 0.5774, 0.7071, 0.7071, 0.0, 0.7071, 0.7071, 0.0, -0.7071, 0.7071, 6.376e-08, -0.7071, -0.7071, -9.836e-08, -0.5774, -0.5774, 0.5774, -0.5773, 0.5773, 0.5774, 0.7071, -0.7071, -6.993e-08, 0.3015, -0.3015, 0.9045, 0.5773, -0.5774, 0.5774, 0.7071, -0.7071, -9.836e-08, -0.7071, 0.7071, -6.993e-08, 0.7071, 0.7071, -6.993e-08, 0.3015, 0.3015, 0.9045, -0.3015, 0.3015, 0.9045, -0.5774, -0.5774, 0.5774, -0.7071, -0.7071, -1.003e-07, 0.7071, -0.7071, -1.003e-07, 0.5774, -0.5774, 0.5774, 0.7071, 0.7071, 6.376e-08, 0.5773, 0.5773, 0.5774, 0.5774, -0.5774, 0.5774, 0.7071, -0.7071, -9.836e-08, 0.5774, -0.5774, 0.5774, 0.7071, -0.7071, -1.003e-07, 0.7071, 0.7071, 6.376e-08, 0.7071, 0.7071, 6.376e-08, 0.7071, -0.7071, 6.376e-08, 0.7071, -0.7071, 6.376e-08, 0.7071, 0.7071, -1.003e-07, 0.5774, 0.5774, 0.5774, -0.7071, 0.7071, 0.0, -0.3015, 0.3015, 0.9045, -0.5774, 0.5774, 0.5774, -0.7071, 0.7071, -1.003e-07, -0.3015, 0.3015, 0.9045, -0.7071, 0.7071, 0.0, -0.7071, 0.7071, 0.0, -0.5774, 0.5774, 0.5774, -0.3015, -0.3015, 0.9045, -0.5774, -0.5774, 0.5774, -0.7071, -0.7071, 0.0, -0.7071, -0.7071, 0.0, -0.5774, -0.5774, 0.5774, -0.5774, 0.5774, 0.5774, -0.7071, 0.7071, 0.0, -0.7071, -0.7071, 0.0, -0.5774, 0.5774, 0.5774, -0.5774, -0.5774, 0.5774, -0.3015, -0.3015, 0.9045, -0.3015, 0.3015, 0.9045, -0.3015, 0.3015, 0.9045, -0.3015, -0.3015, 0.9045, -0.5774, -0.5774, 0.5774, 0.5774, -0.5774, 0.5774, 0.5774, 0.5774, 0.5774, -0.5774, 0.5774, 0.5774, 0.5774, -0.5774, 0.5774, -0.5773, -0.5774, 0.5774, -0.7071, -0.7071, -9.836e-08, 0.7071, -0.7071, -9.836e-08, -0.5773, 0.5773, 0.5774, 0.5773, 0.5773, 0.5774, 0.7071, 0.7071, 6.376e-08, -0.7071, 0.7071, 6.376e-08, -0.7071, 0.7071, 6.376e-08, 0.7071, 0.7071, 6.376e-08, 0.7071, 0.7071, 6.376e-08, -0.7071, 0.7071, 6.376e-08, -0.7071, 0.7071, -6.993e-08, -0.3015, 0.3015, 0.9045, -0.5773, 0.5774, 0.5774, -0.7071, 0.7071, -9.836e-08, -0.3015, 0.3015, 0.9045, 0.3015, 0.3015, 0.9045, -0.5773, -0.5773, 0.5774, 0.5773, -0.5773, 0.5774, -0.7071, -0.7071, -6.993e-08, -0.3015, -0.3015, 0.9045, 0.3015, -0.3015, 0.9045, 0.7071, -0.7071, -6.993e-08, 0.7071, -0.7071, 6.376e-08, -0.7071, -0.7071, 6.376e-08, -0.7071, -0.7071, 6.376e-08, 0.7071, -0.7071, 6.376e-08, 0.5773, -0.5773, 0.5774, -0.5773, -0.5773, 0.5774, -0.7071, -0.7071, 6.376e-08, 0.7071, -0.7071, 6.376e-08])] * 3)])
me_pillars = bpy.data.meshes.new('Pillars')
me_pillars.from_pydata([(-20.2, -20.19, -20.78), (-20.2, -20.19, 6.13), (-20.2, -11.5, -20.78), (-20.2, -11.5, 6.13), (-11.52, -20.19, -20.78), (-11.52, -20.19, 6.13), (-11.52, -11.5, -20.78), (-11.52, -11.5, 6.13), (20.2, -20.19, -20.78), (20.2, -20.19, 6.13), (20.2, -11.5, -20.78), (20.2, -11.5, 6.13), (11.52, -20.19, -20.78), (11.52, -20.19, 6.13), (11.52, -11.5, -20.78), (11.52, -11.5, 6.13), (-20.2, 20.19, -20.78), (-20.2, 20.19, 6.13), (-20.2, 11.5, -20.78), (-20.2, 11.5, 6.13), (-11.52, 20.19, -20.78), (-11.52, 20.19, 6.13), (-11.52, 11.5, -20.78), (-11.52, 11.5, 6.13), (20.2, 20.19, -20.78), (20.2, 20.19, 6.13), (20.2, 11.5, -20.78), (20.2, 11.5, 6.13), (11.52, 20.19, -20.78), (11.52, 20.19, 6.13), (11.52, 11.5, -20.78), (11.52, 11.5, 6.13)], [], [(0, 1, 3, 2), (2, 3, 7, 6), (6, 7, 5, 4), (4, 5, 1, 0), (2, 6, 4, 0), (7, 3, 1, 5), (8, 10, 11, 9), (10, 14, 15, 11), (14, 12, 13, 15), (12, 8, 9, 13), (10, 8, 12, 14), (15, 13, 9, 11), (16, 18, 19, 17), (18, 22, 23, 19), (22, 20, 21, 23), (20, 16, 17, 21), (18, 16, 20, 22), (23, 21, 17, 19), (24, 25, 27, 26), (26, 27, 31, 30), (30, 31, 29, 28), (28, 29, 25, 24), (26, 30, 28, 24), (31, 27, 25, 29)])
_uv = me_pillars.uv_layers.new(name='UVMap')
_uv.uv.foreach_set('vector', [0.5, 0.113, 0.5, 0.6797, 0.3171, 0.6797, 0.3171, 0.113, 0.3171, 0.113, 0.3171, 0.6797, 0.1341, 0.6797, 0.1341, 0.113, 0.8659, 0.113, 0.8659, 0.6797, 0.6829, 0.6797, 0.6829, 0.113, 0.6829, 0.113, 0.6829, 0.6797, 0.5, 0.6797, 0.5, 0.113, 0.8659, 0.8628, 0.6829, 0.8628, 0.6829, 0.6799, 0.8659, 0.6799, 0.6827, 0.6799, 0.6827, 0.8628, 0.4998, 0.8628, 0.4998, 0.6799, 0.5, 0.113, 0.3171, 0.113, 0.3171, 0.6797, 0.5, 0.6797, 0.3171, 0.113, 0.1341, 0.113, 0.1341, 0.6797, 0.3171, 0.6797, 0.8659, 0.113, 0.6829, 0.113, 0.6829, 0.6797, 0.8659, 0.6797, 0.6829, 0.113, 0.5, 0.113, 0.5, 0.6797, 0.6829, 0.6797, 0.8659, 0.8628, 0.8659, 0.6799, 0.6829, 0.6799, 0.6829, 0.8628, 0.6827, 0.6799, 0.4998, 0.6799, 0.4998, 0.8628, 0.6827, 0.8628, 0.5, 0.113, 0.3171, 0.113, 0.3171, 0.6797, 0.5, 0.6797, 0.3171, 0.113, 0.1341, 0.113, 0.1341, 0.6797, 0.3171, 0.6797, 0.8659, 0.113, 0.6829, 0.113, 0.6829, 0.6797, 0.8659, 0.6797, 0.6829, 0.113, 0.5, 0.113, 0.5, 0.6797, 0.6829, 0.6797, 0.8659, 0.8628, 0.8659, 0.6799, 0.6829, 0.6799, 0.6829, 0.8628, 0.6827, 0.6799, 0.4998, 0.6799, 0.4998, 0.8628, 0.6827, 0.8628, 0.5, 0.113, 0.5, 0.6797, 0.3171, 0.6797, 0.3171, 0.113, 0.3171, 0.113, 0.3171, 0.6797, 0.1341, 0.6797, 0.1341, 0.113, 0.8659, 0.113, 0.8659, 0.6797, 0.6829, 0.6797, 0.6829, 0.113, 0.6829, 0.113, 0.6829, 0.6797, 0.5, 0.6797, 0.5, 0.113, 0.8659, 0.8628, 0.6829, 0.8628, 0.6829, 0.6799, 0.8659, 0.6799, 0.6827, 0.6799, 0.6827, 0.8628, 0.4998, 0.8628, 0.4998, 0.6799])
me_pillars.materials.append(mat_walls)
me_pillars.use_remesh_fix_poles = True
me_pillars.use_remesh_preserve_attributes = False
me_pillars.use_mirror_vertex_groups = False
me_pillars.update()
me_lava = bpy.data.meshes.new('Lava')
me_lava.from_pydata([(44.06, -44.07, -19.51), (-44.06, -44.07, -19.51), (44.06, 44.07, -19.51), (-44.06, 44.07, -19.51), (-44.06, -44.07, -6.494), (44.06, -44.07, -6.494), (-44.06, 44.07, -6.494), (44.06, 44.07, -6.494)], [], [(1, 3, 2, 0), (4, 5, 7, 6), (2, 3, 6, 7), (3, 1, 4, 6), (1, 0, 5, 4), (0, 2, 7, 5)])
me_lava.polygons.foreach_set('use_smooth', [True] * 6)
_uv = me_lava.uv_layers.new(name='UVW')
_uv.uv.foreach_set('vector', [0.9995, 9.996e-05, 0.9995, 0.9999, 9.996e-05, 0.9999, 0.0001, 0.0001002, 0.9995, 9.996e-05, 0.0001, 0.0001002, 9.996e-05, 0.9999, 0.9995, 0.9999, 9.996e-05, 0.9999, 0.9995, 0.9999, 0.9995, 0.9999, 9.996e-05, 0.9999, 0.9995, 0.9999, 0.9995, 9.996e-05, 0.9995, 9.996e-05, 0.9995, 0.9999, 0.9995, 9.996e-05, 0.0001, 0.0001002, 0.0001, 0.0001002, 0.9995, 9.996e-05, 0.0001, 0.0001002, 9.996e-05, 0.9999, 9.996e-05, 0.9999, 0.0001, 0.0001002])
me_lava.materials.append(mat_lava)
me_lava.use_remesh_fix_poles = True
me_lava.use_remesh_preserve_attributes = False
me_lava.use_mirror_vertex_groups = False
me_lava.update()
me_lava.normals_split_custom_set([tuple(v) for v in zip(*[iter([-0.5774, -0.5774, -0.5774, -0.5774, 0.5774, -0.5774, 0.5774, 0.5774, -0.5774, 0.5774, -0.5774, -0.5774, -0.5774, -0.5774, 0.5774, 0.5774, -0.5774, 0.5774, 0.5774, 0.5774, 0.5774, -0.5774, 0.5774, 0.5774, 0.5774, 0.5774, -0.5774, -0.5774, 0.5774, -0.5774, -0.5774, 0.5774, 0.5774, 0.5774, 0.5774, 0.5774, -0.5774, 0.5774, -0.5774, -0.5774, -0.5774, -0.5774, -0.5774, -0.5774, 0.5774, -0.5774, 0.5774, 0.5774, -0.5774, -0.5774, -0.5774, 0.5774, -0.5774, -0.5774, 0.5774, -0.5774, 0.5774, -0.5774, -0.5774, 0.5774, 0.5774, -0.5774, -0.5774, 0.5774, 0.5774, -0.5774, 0.5774, 0.5774, 0.5774, 0.5774, -0.5774, 0.5774])] * 3)])
me_floor = bpy.data.meshes.new('Floor')
me_floor.from_pydata([(-16.14, -16.14, -0.1335), (16.14, -16.14, -0.1335), (16.14, 16.14, -0.1335), (-16.14, 16.14, -0.1335), (31.54, 30.26, -2.281), (31.54, -30.26, -2.281), (-31.54, 30.26, -2.281), (-31.54, -30.26, -2.281), (-25.25, 30.26, -2.281), (25.25, 30.26, -2.281), (-25.25, -30.26, -2.281), (25.25, -30.26, -2.281), (31.54, 20.34, -2.281), (31.54, -20.34, -2.281), (33.56, -20.34, -2.281), (33.56, 20.34, -2.281), (-31.54, 20.34, -2.281), (-31.54, -20.34, -2.281), (-33.56, -20.34, -2.281), (-33.56, 20.34, -2.281), (23.19, 32.78, -2.281), (23.19, -32.78, -2.281), (-23.19, 32.78, -2.281), (-23.19, -32.78, -2.281), (-33.56, 0.8874, -2.281), (43.62, 43.71, -2.281), (-43.62, 43.71, -2.281), (43.62, -43.71, -2.281), (-43.62, -43.71, -2.281), (-43.62, 19.35, -2.281), (-43.62, 2.921e-08, -2.281)], [], [(1, 2, 3, 0), (24, 19, 29, 30), (19, 16, 6, 8, 22, 20, 9, 4, 12, 15, 14, 13, 5, 11, 21, 23, 10, 7, 17, 18, 24, 30, 28, 27, 25, 26, 29)])
me_floor.polygons.foreach_set('use_smooth', [1, 0, 0])
_k = set([(0, 1), (0, 3), (1, 2), (2, 3)])
me_floor.attributes.new('sharp_edge', 'BOOLEAN', 'EDGE').data.foreach_set('value', [ (min(e.vertices), max(e.vertices)) in _k for e in me_floor.edges])
_uv = me_floor.uv_layers.new(name='UVW')
_uv.uv.foreach_set('vector', [0.9599, 0.1744, 0.9599, -0.3655, 1.5, -0.3655, 1.5, 0.1744, -0.3315, 0.3805, -0.3315, 0.706, -0.4998, 0.6894, -0.4998, 0.3657, -0.3315, 0.706, -0.2977, 0.706, -0.2977, 0.8719, -0.1925, 0.8719, -0.158, 0.9141, 0.6177, 0.9141, 0.6522, 0.8719, 0.7575, 0.8719, 0.7575, 0.706, 0.7913, 0.706, 0.7913, 0.02538, 0.7575, 0.02538, 0.7575, -0.1406, 0.6522, -0.1406, 0.6177, -0.1827, -0.158, -0.1827, -0.1925, -0.1406, -0.2977, -0.1406, -0.2977, 0.02538, -0.3315, 0.02538, -0.3315, 0.3805, -0.4998, 0.3657, -0.4998, -0.3655, 0.9595, -0.3655, 0.9595, 1.097, -0.4998, 1.097, -0.4998, 0.6894])
me_floor.materials.append(mat_floor)
me_floor.use_remesh_fix_poles = True
me_floor.use_remesh_preserve_attributes = False
me_floor.use_mirror_vertex_groups = False
me_floor.update()
me_floor.normals_split_custom_set([tuple(v) for v in zip(*[iter([0.0, -1.478e-07, 1.0, 0.0, -1.478e-07, 1.0, 0.0, -1.478e-07, 1.0, 0.0, -1.478e-07, 1.0, 0.0, 0.0, 1.0, 0.0, 0.0, 1.0, 0.0, 0.0, 1.0, 0.0, 0.0, 1.0, 0.0, 0.0, 1.0, 0.0, 0.0, 1.0, 0.0, 0.0, 1.0, 0.0, 0.0, 1.0, 0.0, 0.0, 1.0, 0.0, 0.0, 1.0, 0.0, 0.0, 1.0, 0.0, 0.0, 1.0, 0.0, 0.0, 1.0, 0.0, 0.0, 1.0, 0.0, 0.0, 1.0, 0.0, 0.0, 1.0, 0.0, 0.0, 1.0, 0.0, 0.0, 1.0, 0.0, 0.0, 1.0, 0.0, 0.0, 1.0, 0.0, 0.0, 1.0, 0.0, 0.0, 1.0, 0.0, 0.0, 1.0, 0.0, 0.0, 1.0, 0.0, 0.0, 1.0, 0.0, 0.0, 1.0, 0.0, 0.0, 1.0, 0.0, 0.0, 1.0, 0.0, 0.0, 1.0, 0.0, 0.0, 1.0, 0.0, 0.0, 1.0])] * 3)])

# ---- objects
ob_outerwalls = bpy.data.objects.new('OuterWalls', me_outerwalls)
ob_centreplatform = bpy.data.objects.new('CentrePlatform', me_centreplatform)
ob_innerwalls = bpy.data.objects.new('InnerWalls', me_innerwalls)
ob_pillars = bpy.data.objects.new('Pillars', me_pillars)
ob_lava = bpy.data.objects.new('Lava', me_lava)
ob_floor = bpy.data.objects.new('Floor', me_floor)

# ---- transforms, parenting, visibility, modifiers, constraints
ob_outerwalls.location = (0.0, 0.0, 0.0)
ob_outerwalls.color = (0.8, 0.8, 0.8, 1.0)
ob_outerwalls.lineart.crease_threshold = 0.0
ob_centreplatform.location = (0.0, 0.0, 0.0)
ob_centreplatform.color = (0.8, 0.8, 0.8, 1.0)
ob_centreplatform.lineart.crease_threshold = 0.0
ob_innerwalls.location = (0.0, 0.0, 0.0)
ob_innerwalls.color = (0.8, 0.8, 0.8, 1.0)
ob_innerwalls.lineart.crease_threshold = 0.0
ob_pillars.location = (0.0, 0.0, 0.0)
ob_pillars.lineart.crease_threshold = 0.0
ob_lava.location = (0.0, 0.0, 0.0)
ob_lava.color = (0.8, 0.8, 0.8, 1.0)
ob_lava.lineart.crease_threshold = 0.0
ob_floor.location = (0.0, 0.0, 0.0)
ob_floor.color = (0.8, 0.8, 0.8, 1.0)
ob_floor.lineart.crease_threshold = 0.0

# ---- collection membership
col_testlevelmodel.objects.link(ob_outerwalls)
col_testlevelmodel.objects.link(ob_centreplatform)
col_testlevelmodel.objects.link(ob_innerwalls)
col_testlevelmodel.objects.link(ob_pillars)
col_testlevelmodel.objects.link(ob_lava)
col_testlevelmodel.objects.link(ob_floor)

# ---- scene / render settings (as saved in the file)
scene.frame_start = 1; scene.frame_end = 250; scene.frame_set(68)
scene.render.engine = 'CYCLES'
scene.render.fps = 30
scene.cycles.use_denoising = False
scene.cycles.samples = 128
scene.cycles.sampling_pattern = 'TABULATED_SOBOL'
scene.cycles.use_light_tree = False
scene.view_settings.view_transform = 'Filmic'
bpy.context.view_layer.update()

# ---- added for rendering (the .blend has no active camera and no usable light): camera, sun
cam_auto = bpy.data.cameras.new('AutoCamera')
cam_auto.lens = 50.0
cam_auto.sensor_width = 36.0
cam_auto.clip_end = 2479.76
ob_auto_camera = bpy.data.objects.new('AutoCamera', cam_auto)
scene.collection.objects.link(ob_auto_camera)
ob_auto_camera.location = (141.297, -169.557, 108.518)
ob_auto_camera.rotation_euler = (1.09748, -7.21219e-08, 0.694738)
scene.camera = ob_auto_camera
light_auto_sun = bpy.data.lights.new('AutoSun', 'SUN')
light_auto_sun.energy = 3.0
light_auto_sun.angle = 0.0523599
ob_auto_sun = bpy.data.objects.new('AutoSun', light_auto_sun)
scene.collection.objects.link(ob_auto_sun)
ob_auto_sun.rotation_euler = (0.872665, 0.174533, 0.523599)
bpy.context.view_layer.update()
